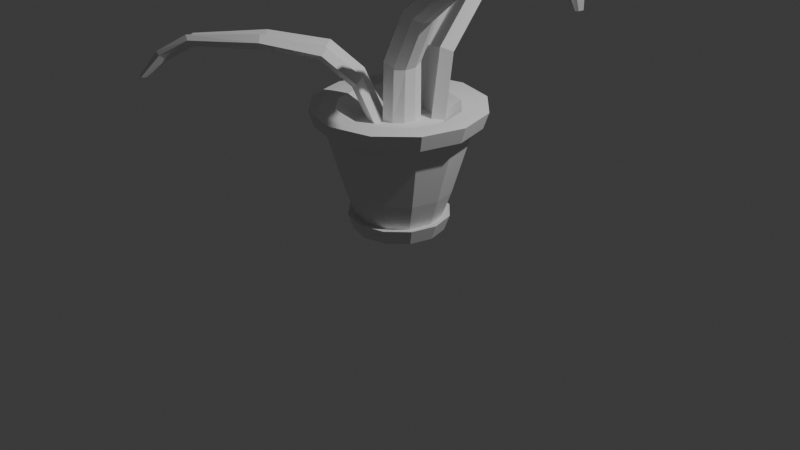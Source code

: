 # Source: PotPlantMain.blend  (saved by Blender 4.3.32; exported with 4.5.12 LTS)
import bpy
from mathutils import Matrix  # noqa: F401  (used for matrix-valued properties, if any)

bpy.ops.wm.read_factory_settings(use_empty=True)
scene = bpy.context.scene
scene.name = 'Scene'

# ---- collections
col_collection = bpy.data.collections.new('Collection'); scene.collection.children.link(col_collection)

# ---- world
world_world = bpy.data.worlds.new('World'); scene.world = world_world
world_world.use_nodes = True; world_world.node_tree.nodes.clear()
_N = world_world.node_tree.nodes; _L = world_world.node_tree.links
n0 = _N.new('ShaderNodeOutputWorld'); n0.name = 'World Output'; n0.location = (300, 300)
n1 = _N.new('ShaderNodeBackground'); n1.name = 'Background'; n1.location = (10, 300)
n1.inputs[0].default_value = (0.05088, 0.05088, 0.05088, 1.0)
_L.new(n1.outputs[0], n0.inputs[0])
n0.is_active_output = True
world_world.color = (0.05088, 0.05088, 0.05088)
world_world.sun_shadow_jitter_overblur = 0.0

# ---- cameras
cam_camera = bpy.data.cameras.new('Camera')
cam_camera.clip_end = 100.0
cam_camera.ortho_scale = 7.314

# ---- lights
light_light = bpy.data.lights.new('Light', 'POINT')
light_light.energy = 1000.0
light_light.shadow_soft_size = 0.1

# ---- meshes
me_cylinder = bpy.data.meshes.new('Cylinder')
me_cylinder.from_pydata([(1.392e-09, -1.392e-09, -0.04047), (3.014e-09, 0.7943, 1.236), (1.392e-09, 0.3965, -0.04047), (7.256e-10, 0.5417, 0.3745), (0.1982, 0.3433, -0.04047), (0.2709, 0.4692, 0.3745), (0.3433, 0.1982, -0.04047), (0.4692, 0.2709, 0.3745), (0.3965, -1.392e-09, -0.04047), (0.5417, -7.256e-10, 0.3745), (0.3433, -0.1982, -0.04047), (0.4692, -0.2709, 0.3745), (0.1982, -0.3433, -0.04047), (0.2709, -0.4692, 0.3745), (1.392e-09, -0.3965, -0.04047), (7.256e-10, -0.5417, 0.3745), (-0.1982, -0.3433, -0.04047), (-0.2709, -0.4692, 0.3745), (-0.3433, -0.1982, -0.04047), (-0.4692, -0.2709, 0.3745), (-0.3965, -1.392e-09, -0.04047), (-0.5417, -7.256e-10, 0.3745), (-0.3433, 0.1982, -0.04047), (-0.4692, 0.2709, 0.3745), (-0.1982, 0.3433, -0.04047), (-0.2709, 0.4692, 0.3745), (3.915e-10, 0.6672, 0.8055), (3.752e-09, 0.6221, 1.225), (0.3336, 0.5778, 0.8055), (0.5778, 0.3336, 0.8055), (0.6672, -2.36e-09, 0.8055), (0.5778, -0.3336, 0.8055), (0.3336, -0.5778, 0.8055), (3.915e-10, -0.6672, 0.8055), (-0.3336, -0.5778, 0.8055), (-0.5778, -0.3336, 0.8055), (-0.6672, -2.36e-09, 0.8055), (-0.5778, 0.3336, 0.8055), (-0.3336, 0.5778, 0.8055), (3.196e-09, 0.4611, 1.114), (0.3971, 0.6879, 1.236), (0.6879, 0.3971, 1.236), (0.7943, 8.862e-11, 1.236), (0.6879, -0.3971, 1.236), (0.3971, -0.6879, 1.236), (3.014e-09, -0.7943, 1.236), (-0.3971, -0.6879, 1.236), (-0.6879, -0.3971, 1.236), (-0.7943, 8.862e-11, 1.236), (-0.6879, 0.3971, 1.236), (-0.3971, 0.6879, 1.236), (0.3111, 0.5388, 1.225), (0.5388, 0.3111, 1.225), (0.6221, 1.461e-09, 1.225), (0.5388, -0.3111, 1.225), (0.3111, -0.5388, 1.225), (3.752e-09, -0.6221, 1.225), (-0.3111, -0.5388, 1.225), (-0.5388, -0.3111, 1.225), (-0.6221, 1.461e-09, 1.225), (-0.5388, 0.3111, 1.225), (-0.3111, 0.5388, 1.225), (6.994e-09, 0.2177, 1.114), (0.2305, 0.3993, 1.114), (0.3993, 0.2305, 1.114), (0.4611, 2.517e-10, 1.114), (0.3993, -0.2305, 1.114), (0.2305, -0.3993, 1.114), (3.196e-09, -0.4611, 1.114), (-0.2305, -0.3993, 1.114), (-0.3993, -0.2305, 1.114), (-0.4611, 2.517e-10, 1.114), (-0.3993, 0.2305, 1.114), (-0.2305, 0.3993, 1.114), (-0.6456, -0.3727, 1.071), (0.3727, 0.6456, 1.071), (-0.3727, -0.6456, 1.071), (2.007e-09, -0.7455, 1.071), (0.3727, -0.6456, 1.071), (0.6456, -0.3727, 1.071), (-0.6456, 0.3727, 1.071), (-0.7455, -8.52e-10, 1.071), (0.7455, -8.52e-10, 1.071), (0.6456, 0.3727, 1.071), (2.007e-09, 0.7455, 1.071), (-0.3727, 0.6456, 1.071), (-0.7215, -0.4166, 1.071), (-0.7688, -0.4439, 1.236), (0.4166, 0.7215, 1.071), (0.4439, 0.7688, 1.236), (2.233e-09, -0.8332, 1.071), (3.359e-09, -0.8877, 1.236), (0.7215, -0.4166, 1.071), (0.7688, -0.4439, 1.236), (-0.8332, -5.432e-10, 1.071), (-0.8877, 5.079e-10, 1.236), (0.7215, 0.4166, 1.071), (0.7688, 0.4439, 1.236), (-0.4166, 0.7215, 1.071), (-0.4439, 0.7688, 1.236), (3.359e-09, 0.8877, 1.236), (0.8877, 5.079e-10, 1.236), (0.4439, -0.7688, 1.236), (-0.4439, -0.7688, 1.236), (-0.7688, 0.4439, 1.236), (-0.4166, -0.7215, 1.071), (0.4166, -0.7215, 1.071), (-0.7215, 0.4166, 1.071), (0.8332, -5.432e-10, 1.071), (2.233e-09, 0.8332, 1.071), (1.177e-09, 0.4432, 0.09298), (0.2216, 0.3838, 0.09298), (0.3838, 0.2216, 0.09298), (0.4432, -1.177e-09, 0.09298), (0.3838, -0.2216, 0.09298), (0.2216, -0.3838, 0.09298), (1.177e-09, -0.4432, 0.09298), (-0.2216, -0.3838, 0.09298), (-0.3838, -0.2216, 0.09298), (-0.4432, -1.177e-09, 0.09298), (-0.3838, 0.2216, 0.09298), (-0.2216, 0.3838, 0.09298), (2.445e-09, 0.4698, -0.05282), (0.2349, 0.4069, -0.05282), (0.2626, 0.4549, 0.1053), (0.4069, 0.2349, -0.05282), (0.4549, 0.2626, 0.1053), (0.4698, -2.293e-09, -0.05282), (0.5252, -2.039e-09, 0.1053), (0.4069, -0.2349, -0.05282), (0.4549, -0.2626, 0.1053), (0.2349, -0.4069, -0.05282), (0.2626, -0.4549, 0.1053), (2.445e-09, -0.4698, -0.05282), (2.191e-09, -0.5252, 0.1053), (-0.2349, -0.4069, -0.05282), (-0.2626, -0.4549, 0.1053), (-0.4069, -0.2349, -0.05282), (-0.4549, -0.2626, 0.1053), (-0.4698, -2.293e-09, -0.05282), (-0.5252, -2.039e-09, 0.1053), (-0.4069, 0.2349, -0.05282), (-0.4549, 0.2626, 0.1053), (-0.2349, 0.4069, -0.05282), (-0.2626, 0.4549, 0.1053), (2.191e-09, 0.5252, 0.1053), (4.159e-09, 0.3233, 1.114), (7.083e-09, 0.1326, 1.11), (0.1616, 0.28, 1.114), (0.28, 0.1616, 1.114), (0.3233, 1.764e-10, 1.114), (0.28, -0.1616, 1.114), (0.1616, -0.28, 1.114), (4.159e-09, -0.3233, 1.114), (-0.1616, -0.28, 1.114), (-0.28, -0.1616, 1.114), (-0.3233, 1.764e-10, 1.114), (-0.28, 0.1616, 1.114), (-0.1616, 0.28, 1.114), (-0.2362, -0.3905, 1.439), (0.1088, 0.1885, 1.114), (0.1885, 0.1088, 1.114), (0.2177, 1.167e-09, 1.114), (0.1885, -0.1088, 1.114), (0.1088, -0.1885, 1.114), (6.994e-09, -0.2177, 1.114), (-0.1088, -0.1885, 1.114), (-0.1885, -0.1088, 1.114), (-0.2177, 1.167e-09, 1.114), (-0.1885, 0.1088, 1.114), (-0.1088, 0.1885, 1.114), (7.083e-09, 8.398e-11, 1.11), (0.06632, 0.1149, 1.11), (0.1149, 0.06632, 1.11), (0.1326, 8.398e-11, 1.11), (0.1149, -0.06632, 1.11), (0.06632, -0.1149, 1.11), (7.083e-09, -0.1326, 1.11), (-0.06632, -0.1149, 1.11), (-0.1149, -0.06632, 1.11), (-0.1326, 8.398e-11, 1.11), (-0.1149, 0.06632, 1.11), (-0.06632, 0.1149, 1.11), (-0.2092, -0.3232, 1.516), (-0.1156, -0.3666, 1.561), (-0.09715, -0.4549, 1.506), (-0.3531, -0.2709, 1.435), (-0.4166, -0.1281, 1.495), (-0.3307, -0.1465, 1.553), (-0.288, -0.2427, 1.513), (-0.4696, -0.6091, 1.713), (-0.4426, -0.5418, 1.789), (-0.349, -0.5852, 1.835), (-0.3306, -0.6735, 1.78), (-0.5866, -0.4895, 1.708), (-0.65, -0.3467, 1.768), (-0.5641, -0.3651, 1.827), (-0.5214, -0.4613, 1.787), (-0.8386, -0.9668, 1.789), (-0.868, -0.9368, 1.886), (-0.8118, -1.005, 1.956), (-0.7551, -1.068, 1.893), (-0.9462, -0.841, 1.764), (-1.049, -0.7243, 1.826), (-1.01, -0.7736, 1.911), (-0.9405, -0.8521, 1.869), (-1.375, -1.372, 1.791), (-1.418, -1.379, 1.859), (-1.407, -1.432, 1.908), (-1.359, -1.451, 1.864), (-1.426, -1.298, 1.774), (-1.499, -1.25, 1.817), (-1.501, -1.297, 1.876), (-1.452, -1.329, 1.847), (-1.609, -1.542, 1.64), (-1.655, -1.568, 1.69), (-1.664, -1.614, 1.724), (-1.622, -1.61, 1.691), (-1.633, -1.495, 1.63), (-1.688, -1.482, 1.662), (-1.708, -1.527, 1.705), (-1.671, -1.536, 1.683), (-1.796, -1.679, 1.445), (-1.828, -1.697, 1.449), (-1.838, -1.724, 1.453), (-1.812, -1.719, 1.452), (-1.806, -1.654, 1.442), (-1.839, -1.65, 1.443), (-1.857, -1.678, 1.448), (-1.834, -1.68, 1.447), (0.2305, 0.4733, 1.691), (0.1616, 0.3693, 1.75), (3.196e-09, 0.5272, 1.661), (0.3993, 0.3263, 1.774), (-0.28, 0.2662, 1.808), (-0.3993, 0.3263, 1.774), (0.28, 0.2662, 1.808), (4.159e-09, 0.4071, 1.729), (-0.2305, 0.4733, 1.691), (-0.1616, 0.3693, 1.75), (0.2305, 0.8868, 2.213), (0.1616, 0.8511, 2.326), (3.196e-09, 0.9054, 2.154), (0.3993, 0.8362, 2.374), (-0.28, 0.8156, 2.439), (-0.3993, 0.8362, 2.374), (0.28, 0.8156, 2.439), (4.159e-09, 0.864, 2.285), (-0.2305, 0.8868, 2.213), (-0.1616, 0.8511, 2.326), (0.1688, 1.716, 2.516), (0.1183, 1.77, 2.61), (3.458e-09, 1.689, 2.468), (0.2923, 1.792, 2.649), (-0.2049, 1.824, 2.703), (-0.2923, 1.792, 2.649), (0.2049, 1.824, 2.703), (4.163e-09, 1.751, 2.576), (-0.1688, 1.716, 2.516), (-0.1183, 1.77, 2.61), (0.1251, 2.136, 2.283), (0.08773, 2.176, 2.377), (2.834e-09, 2.116, 2.234), (0.2167, 2.193, 2.416), (-0.152, 2.216, 2.47), (-0.2167, 2.193, 2.416), (0.152, 2.216, 2.47), (3.356e-09, 2.162, 2.343), (-0.1251, 2.136, 2.283), (-0.08773, 2.176, 2.377), (0.07785, 2.527, 1.895), (0.05458, 2.587, 1.918), (1.126e-09, 2.497, 1.883), (0.1348, 2.611, 1.928), (-0.09454, 2.645, 1.941), (-0.1348, 2.611, 1.928), (0.09454, 2.645, 1.941), (1.451e-09, 2.565, 1.91), (-0.07785, 2.527, 1.895), (-0.05458, 2.587, 1.918), (0.04006, 2.656, 1.642), (0.02809, 2.688, 1.65), (7.276e-11, 2.64, 1.639), (0.06938, 2.701, 1.653), (-0.04865, 2.719, 1.658), (-0.06938, 2.701, 1.653), (0.04865, 2.719, 1.658), (2.401e-10, 2.676, 1.647), (-0.04006, 2.656, 1.642), (-0.02809, 2.688, 1.65), (0.08591, -0.2006, 1.755), (0.0931, -0.2846, 1.743), (0.2335, 0.06319, 1.704), (0.1623, 0.1298, 1.761), (0.1829, -0.2402, 1.691), (0.1406, -0.1735, 1.723), (0.264, -0.03937, 1.669), (0.2454, -0.1504, 1.664), (0.1787, -0.1188, 1.707), (0.19, -0.05114, 1.71), (0.1715, 0.01135, 1.731), (0.1281, 0.05192, 1.766), (0.4331, -0.2836, 2.326), (0.4391, -0.3669, 2.31), (0.5408, -0.01138, 2.236), (0.4922, 0.05022, 2.317), (0.502, -0.3167, 2.231), (0.4714, -0.253, 2.278), (0.5607, -0.1115, 2.188), (0.5465, -0.2232, 2.186), (0.4985, -0.1961, 2.251), (0.5072, -0.128, 2.252), (0.4951, -0.06699, 2.281), (0.4654, -0.02946, 2.331), (1.109, -0.3483, 2.838), (1.114, -0.4123, 2.822), (1.192, -0.1389, 2.748), (1.155, -0.09157, 2.829), (1.162, -0.3738, 2.743), (1.139, -0.3248, 2.79), (1.207, -0.2159, 2.7), (1.196, -0.3019, 2.698), (1.159, -0.281, 2.763), (1.166, -0.2286, 2.764), (1.157, -0.1817, 2.793), (1.134, -0.1528, 2.843), (1.774, -0.4058, 3.135), (1.768, -0.4504, 3.12), (1.775, -0.2599, 3.028), (1.796, -0.2269, 3.11), (1.754, -0.4236, 3.035), (1.766, -0.3894, 3.084), (1.758, -0.3136, 2.982), (1.751, -0.3735, 2.985), (1.764, -0.3589, 3.053), (1.768, -0.3224, 3.052), (1.778, -0.2897, 3.08), (1.791, -0.2696, 3.13), (2.483, -0.4764, 3.102), (2.473, -0.5076, 3.094), (2.447, -0.3746, 3.036), (2.487, -0.3516, 3.079), (2.437, -0.4888, 3.047), (2.46, -0.465, 3.073), (2.422, -0.4121, 3.013), (2.418, -0.4539, 3.017), (2.449, -0.4437, 3.055), (2.451, -0.4182, 3.052), (2.466, -0.3954, 3.066), (2.491, -0.3814, 3.093), (2.855, -0.5278, 2.953), (2.848, -0.5513, 2.95), (2.828, -0.451, 2.924), (2.859, -0.4336, 2.943), (2.821, -0.5371, 2.929), (2.838, -0.5191, 2.94), (2.809, -0.4792, 2.913), (2.806, -0.5107, 2.915), (2.83, -0.5031, 2.932), (2.831, -0.4839, 2.931), (2.843, -0.4667, 2.937), (2.862, -0.4561, 2.949)], [], [(0, 2, 4), (3, 25, 38, 26), (110, 3, 5, 111), (0, 4, 6), (7, 5, 28, 29), (111, 5, 7, 112), (0, 6, 8), (11, 9, 30, 31), (112, 7, 9, 113), (0, 8, 10), (15, 13, 32, 33), (113, 9, 11, 114), (0, 10, 12), (19, 17, 34, 35), (114, 11, 13, 115), (0, 12, 14), (23, 21, 36, 37), (115, 13, 15, 116), (0, 14, 16), (9, 7, 29, 30), (116, 15, 17, 117), (0, 16, 18), (13, 11, 31, 32), (117, 17, 19, 118), (0, 18, 20), (17, 15, 33, 34), (118, 19, 21, 119), (0, 20, 22), (21, 19, 35, 36), (119, 21, 23, 120), (0, 22, 24), (5, 3, 26, 28), (120, 23, 25, 121), (0, 24, 2), (25, 23, 37, 38), (121, 25, 3, 110), (81, 74, 86, 94), (50, 1, 100, 99), (42, 43, 93, 101), (83, 75, 88, 96), (49, 50, 99, 104), (45, 46, 103, 91), (76, 77, 90, 105), (74, 76, 105, 86), (41, 42, 101, 97), (78, 79, 92, 106), (48, 49, 104, 95), (75, 84, 109, 88), (40, 1, 27, 51), (45, 44, 55, 56), (50, 49, 60, 61), (43, 42, 53, 54), (48, 47, 58, 59), (41, 40, 51, 52), (46, 45, 56, 57), (44, 43, 54, 55), (49, 48, 59, 60), (42, 41, 52, 53), (1, 50, 61, 27), (47, 46, 57, 58), (51, 27, 39, 63), (56, 55, 67, 68), (61, 60, 72, 73), (54, 53, 65, 66), (59, 58, 70, 71), (52, 51, 63, 64), (57, 56, 68, 69), (55, 54, 66, 67), (60, 59, 71, 72), (53, 52, 64, 65), (27, 61, 73, 39), (58, 57, 69, 70), (146, 148, 231, 237), (68, 67, 152, 153), (157, 158, 239, 234), (66, 65, 150, 151), (71, 70, 155, 156), (149, 64, 233, 236), (69, 68, 153, 154), (67, 66, 151, 152), (72, 71, 156, 157), (65, 64, 149, 150), (39, 73, 238, 232), (70, 69, 154, 155), (26, 38, 85, 84), (30, 29, 83, 82), (37, 36, 81, 80), (32, 31, 79, 78), (34, 33, 77, 76), (29, 28, 75, 83), (36, 35, 74, 81), (31, 30, 82, 79), (38, 37, 80, 85), (33, 32, 78, 77), (28, 26, 84, 75), (35, 34, 76, 74), (86, 105, 103, 87), (88, 109, 100, 89), (90, 106, 102, 91), (98, 107, 104, 99), (92, 108, 101, 93), (94, 86, 87, 95), (96, 88, 89, 97), (105, 90, 91, 103), (106, 92, 93, 102), (107, 94, 95, 104), (108, 96, 97, 101), (109, 98, 99, 100), (46, 47, 87, 103), (1, 40, 89, 100), (79, 82, 108, 92), (43, 44, 102, 93), (84, 85, 98, 109), (85, 80, 107, 98), (47, 48, 95, 87), (82, 83, 96, 108), (40, 41, 97, 89), (77, 78, 106, 90), (80, 81, 94, 107), (44, 45, 91, 102), (10, 8, 127, 129), (120, 121, 144, 142), (113, 114, 130, 128), (121, 110, 145, 144), (114, 115, 132, 130), (24, 22, 141, 143), (18, 16, 135, 137), (4, 2, 122, 123), (12, 10, 129, 131), (115, 116, 134, 132), (6, 4, 123, 125), (116, 117, 136, 134), (143, 144, 145, 122), (141, 142, 144, 143), (139, 140, 142, 141), (137, 138, 140, 139), (135, 136, 138, 137), (133, 134, 136, 135), (131, 132, 134, 133), (129, 130, 132, 131), (127, 128, 130, 129), (125, 126, 128, 127), (123, 124, 126, 125), (122, 145, 124, 123), (16, 14, 133, 135), (22, 20, 139, 141), (112, 113, 128, 126), (119, 120, 142, 140), (111, 112, 126, 124), (118, 119, 140, 138), (2, 24, 143, 122), (8, 6, 125, 127), (110, 111, 124, 145), (14, 12, 131, 133), (20, 18, 137, 139), (117, 118, 138, 136), (149, 148, 160, 161), (166, 167, 189, 183), (152, 151, 163, 164), (157, 156, 168, 169), (150, 149, 161, 162), (146, 158, 170, 62), (167, 168, 188, 189), (148, 146, 62, 160), (153, 152, 164, 165), (158, 157, 169, 170), (151, 150, 162, 163), (168, 156, 187, 188), (166, 165, 177, 178), (173, 174, 299, 300), (169, 168, 180, 181), (162, 161, 292, 296), (62, 170, 182, 147), (167, 166, 178, 179), (160, 62, 147, 172), (176, 177, 290, 295), (170, 169, 181, 182), (165, 164, 294, 291), (168, 167, 179, 180), (174, 175, 298, 299), (171, 172, 147), (171, 173, 172), (171, 174, 173), (171, 175, 174), (171, 176, 175), (171, 177, 176), (171, 178, 177), (171, 179, 178), (171, 180, 179), (171, 181, 180), (171, 182, 181), (171, 147, 182), (183, 189, 197, 191), (185, 184, 192, 193), (186, 159, 190, 194), (153, 165, 184, 185), (156, 155, 186, 187), (165, 166, 183, 184), (155, 154, 159, 186), (154, 153, 185, 159), (196, 195, 203, 204), (192, 191, 199, 200), (197, 196, 204, 205), (187, 186, 194, 195), (159, 185, 193, 190), (189, 188, 196, 197), (184, 183, 191, 192), (188, 187, 195, 196), (205, 204, 212, 213), (198, 201, 209, 206), (203, 202, 210, 211), (194, 190, 198, 202), (193, 192, 200, 201), (191, 197, 205, 199), (195, 194, 202, 203), (190, 193, 201, 198), (206, 209, 217, 214), (211, 210, 218, 219), (207, 213, 221, 215), (200, 199, 207, 208), (204, 203, 211, 212), (202, 198, 206, 210), (201, 200, 208, 209), (199, 205, 213, 207), (217, 216, 224, 225), (218, 214, 222, 226), (220, 219, 227, 228), (213, 212, 220, 221), (208, 207, 215, 216), (212, 211, 219, 220), (210, 206, 214, 218), (209, 208, 216, 217), (222, 225, 224, 223), (226, 222, 223, 229), (227, 226, 229, 228), (215, 221, 229, 223), (219, 218, 226, 227), (214, 217, 225, 222), (221, 220, 228, 229), (216, 215, 223, 224), (238, 235, 245, 248), (231, 236, 246, 241), (235, 234, 244, 245), (237, 231, 241, 247), (72, 157, 234, 235), (158, 146, 237, 239), (64, 63, 230, 233), (73, 72, 235, 238), (63, 39, 232, 230), (148, 149, 236, 231), (242, 248, 258, 252), (240, 242, 252, 250), (244, 249, 259, 254), (246, 243, 253, 256), (236, 233, 243, 246), (234, 239, 249, 244), (230, 232, 242, 240), (232, 238, 248, 242), (239, 237, 247, 249), (233, 230, 240, 243), (253, 250, 260, 263), (259, 257, 267, 269), (252, 258, 268, 262), (250, 252, 262, 260), (249, 247, 257, 259), (243, 240, 250, 253), (247, 241, 251, 257), (245, 244, 254, 255), (241, 246, 256, 251), (248, 245, 255, 258), (265, 264, 274, 275), (267, 261, 271, 277), (263, 260, 270, 273), (269, 267, 277, 279), (257, 251, 261, 267), (255, 254, 264, 265), (251, 256, 266, 261), (258, 255, 265, 268), (256, 253, 263, 266), (254, 259, 269, 264), (275, 274, 284, 285), (277, 271, 281, 287), (273, 270, 280, 283), (279, 277, 287, 289), (261, 266, 276, 271), (268, 265, 275, 278), (266, 263, 273, 276), (264, 269, 279, 274), (260, 262, 272, 270), (262, 268, 278, 272), (280, 282, 287, 281), (288, 285, 284, 289), (283, 280, 281, 286), (282, 288, 289, 287), (271, 276, 286, 281), (278, 275, 285, 288), (276, 273, 283, 286), (274, 279, 289, 284), (270, 272, 282, 280), (272, 278, 288, 282), (290, 291, 303, 302), (293, 301, 313, 305), (296, 292, 304, 308), (299, 298, 310, 311), (300, 299, 311, 312), (177, 165, 291, 290), (164, 163, 297, 294), (175, 176, 295, 298), (160, 172, 301, 293), (161, 160, 293, 292), (172, 173, 300, 301), (163, 162, 296, 297), (305, 313, 325, 317), (308, 304, 316, 320), (311, 310, 322, 323), (312, 311, 323, 324), (306, 309, 321, 318), (291, 294, 306, 303), (298, 295, 307, 310), (297, 296, 308, 309), (301, 300, 312, 313), (292, 293, 305, 304), (295, 290, 302, 307), (294, 297, 309, 306), (320, 316, 328, 332), (323, 322, 334, 335), (324, 323, 335, 336), (318, 321, 333, 330), (319, 314, 326, 331), (302, 303, 315, 314), (303, 306, 318, 315), (310, 307, 319, 322), (309, 308, 320, 321), (313, 312, 324, 325), (304, 305, 317, 316), (307, 302, 314, 319), (332, 328, 340, 344), (335, 334, 346, 347), (336, 335, 347, 348), (330, 333, 345, 342), (331, 326, 338, 343), (317, 325, 337, 329), (314, 315, 327, 326), (315, 318, 330, 327), (322, 319, 331, 334), (321, 320, 332, 333), (325, 324, 336, 337), (316, 317, 329, 328), (347, 346, 358, 359), (348, 347, 359, 360), (342, 345, 357, 354), (343, 338, 350, 355), (340, 341, 353, 352), (329, 337, 349, 341), (326, 327, 339, 338), (327, 330, 342, 339), (334, 331, 343, 346), (333, 332, 344, 345), (337, 336, 348, 349), (328, 329, 341, 340), (354, 357, 358, 355), (356, 352, 360, 359), (351, 354, 355, 350), (357, 356, 359, 358), (352, 353, 361, 360), (344, 340, 352, 356), (341, 349, 361, 353), (338, 339, 351, 350), (339, 342, 354, 351), (346, 343, 355, 358), (345, 344, 356, 357), (349, 348, 360, 361)])
_uv = me_cylinder.uv_layers.new(name='UVMap')
_uv.uv.foreach_set('vector', [0.4867, 0.6215, 0.4338, 0.6073, 0.448, 0.5828, 0.2987, 0.3528, 0.3073, 0.3154, 0.3683, 0.3244, 0.3578, 0.3711, 0.2593, 0.3404, 0.2987, 0.3528, 0.2844, 0.3885, 0.2473, 0.3702, 0.4867, 0.6215, 0.448, 0.5828, 0.4725, 0.5686, 0.2647, 0.4218, 0.2844, 0.3885, 0.3402, 0.4158, 0.3158, 0.4573, 0.2473, 0.3702, 0.2844, 0.3885, 0.2647, 0.4218, 0.2307, 0.3978, 0.4867, 0.6215, 0.4725, 0.5686, 0.5009, 0.5686, 0.2107, 0.4776, 0.24, 0.4516, 0.2853, 0.4948, 0.2494, 0.5273, 0.2307, 0.3978, 0.2647, 0.4218, 0.24, 0.4516, 0.2102, 0.4226, 0.4867, 0.6215, 0.5009, 0.5686, 0.5254, 0.5828, 0.2635, 0.1342, 0.2388, 0.1051, 0.2825, 0.06212, 0.3131, 0.09839, 0.2102, 0.4226, 0.24, 0.4516, 0.2107, 0.4776, 0.1859, 0.4438, 0.4867, 0.6215, 0.5254, 0.5828, 0.5396, 0.6073, 0.2979, 0.202, 0.2833, 0.1668, 0.3379, 0.1389, 0.3562, 0.1828, 0.1859, 0.1135, 0.2097, 0.08017, 0.2388, 0.1051, 0.2099, 0.1339, 0.4867, 0.6215, 0.5396, 0.6073, 0.5396, 0.6357, 0.3099, 0.2772, 0.3068, 0.2391, 0.3675, 0.2291, 0.3716, 0.2767, 0.2099, 0.1339, 0.2388, 0.1051, 0.2635, 0.1342, 0.2303, 0.1581, 0.4867, 0.6215, 0.5396, 0.6357, 0.5254, 0.6602, 0.24, 0.4516, 0.2647, 0.4218, 0.3158, 0.4573, 0.2853, 0.4948, 0.2303, 0.1581, 0.2635, 0.1342, 0.2833, 0.1668, 0.2467, 0.1852, 0.4867, 0.6215, 0.5254, 0.6602, 0.5009, 0.6744, 0.2388, 0.1051, 0.2097, 0.08017, 0.2468, 0.03077, 0.2825, 0.06212, 0.2467, 0.1852, 0.2833, 0.1668, 0.2979, 0.202, 0.2588, 0.2147, 0.4867, 0.6215, 0.5009, 0.6744, 0.4725, 0.6744, 0.2833, 0.1668, 0.2635, 0.1342, 0.3131, 0.09839, 0.3379, 0.1389, 0.2588, 0.2147, 0.2979, 0.202, 0.3068, 0.2391, 0.2664, 0.2456, 0.4867, 0.6215, 0.4725, 0.6744, 0.448, 0.6602, 0.3068, 0.2391, 0.2979, 0.202, 0.3562, 0.1828, 0.3675, 0.2291, 0.2664, 0.2456, 0.3068, 0.2391, 0.3099, 0.2772, 0.2689, 0.2774, 0.4867, 0.6215, 0.448, 0.6602, 0.4338, 0.6357, 0.2844, 0.3885, 0.2987, 0.3528, 0.3578, 0.3711, 0.3402, 0.4158, 0.2689, 0.2774, 0.3099, 0.2772, 0.3073, 0.3154, 0.2666, 0.3092, 0.4867, 0.6215, 0.4338, 0.6357, 0.4338, 0.6073, 0.3073, 0.3154, 0.3099, 0.2772, 0.3716, 0.2767, 0.3683, 0.3244, 0.2666, 0.3092, 0.3073, 0.3154, 0.2987, 0.3528, 0.2593, 0.3404, 0.9151, 0.5203, 0.8618, 0.5203, 0.8587, 0.5086, 0.9183, 0.5086, 0.1984, 0.7057, 0.2268, 0.7549, 0.2176, 0.764, 0.1859, 0.709, 0.382, 0.7552, 0.4105, 0.706, 0.423, 0.7094, 0.3911, 0.7643, 0.9151, 0.7193, 0.9613, 0.6926, 0.9699, 0.7012, 0.9183, 0.731, 0.1984, 0.6489, 0.1984, 0.7057, 0.1859, 0.709, 0.1859, 0.6456, 0.382, 0.5994, 0.3327, 0.5711, 0.336, 0.5587, 0.3911, 0.5903, 0.8157, 0.547, 0.789, 0.5931, 0.7773, 0.59, 0.8071, 0.5384, 0.8618, 0.5203, 0.8157, 0.547, 0.8071, 0.5384, 0.8587, 0.5086, 0.3327, 0.7835, 0.382, 0.7552, 0.3911, 0.7643, 0.3361, 0.7959, 0.789, 0.6464, 0.8157, 0.6926, 0.8071, 0.7012, 0.7773, 0.6496, 0.2268, 0.5997, 0.1984, 0.6489, 0.1859, 0.6456, 0.2176, 0.5906, 0.9613, 0.6926, 0.988, 0.6464, 0.9997, 0.6496, 0.9699, 0.7012, 0.2759, 0.7834, 0.2268, 0.7549, 0.2436, 0.7381, 0.2821, 0.7603, 0.382, 0.5994, 0.4105, 0.6485, 0.3875, 0.6548, 0.3652, 0.6163, 0.1984, 0.7057, 0.1984, 0.6489, 0.2214, 0.6551, 0.2214, 0.6995, 0.4105, 0.706, 0.382, 0.7552, 0.3652, 0.7383, 0.3875, 0.6998, 0.2268, 0.5997, 0.2759, 0.5712, 0.2821, 0.5942, 0.2436, 0.6165, 0.3327, 0.7835, 0.2759, 0.7834, 0.2821, 0.7603, 0.3266, 0.7604, 0.3327, 0.5711, 0.382, 0.5994, 0.3652, 0.6163, 0.3266, 0.5942, 0.4105, 0.6485, 0.4107, 0.7053, 0.3877, 0.6993, 0.3875, 0.6548, 0.1984, 0.6489, 0.2268, 0.5997, 0.2436, 0.6165, 0.2214, 0.6551, 0.382, 0.7552, 0.3327, 0.7835, 0.3266, 0.7604, 0.3652, 0.7383, 0.2268, 0.7549, 0.1984, 0.7057, 0.2214, 0.6995, 0.2436, 0.7381, 0.2759, 0.5712, 0.3327, 0.5711, 0.3266, 0.5942, 0.2821, 0.5942, 0.8526, 0.9352, 0.8135, 0.914, 0.8312, 0.8935, 0.8601, 0.9092, 0.897, 0.7316, 0.9386, 0.7474, 0.9239, 0.77, 0.893, 0.7584, 0.7868, 0.8784, 0.7773, 0.8349, 0.8043, 0.8349, 0.8114, 0.8671, 0.9699, 0.8909, 0.9386, 0.9225, 0.9239, 0.8998, 0.9471, 0.8764, 0.7868, 0.7915, 0.8135, 0.7559, 0.8312, 0.7764, 0.8114, 0.8027, 0.897, 0.9382, 0.8526, 0.9352, 0.8601, 0.9092, 0.893, 0.9115, 0.8526, 0.7347, 0.897, 0.7316, 0.893, 0.7584, 0.8601, 0.7606, 0.9386, 0.7474, 0.9699, 0.779, 0.9471, 0.7935, 0.9239, 0.77, 0.7773, 0.8349, 0.7868, 0.7915, 0.8114, 0.8027, 0.8043, 0.8349, 0.9386, 0.9225, 0.897, 0.9382, 0.893, 0.9115, 0.9239, 0.8998, 0.8135, 0.914, 0.7868, 0.8784, 0.8114, 0.8671, 0.8312, 0.8935, 0.8135, 0.7559, 0.8526, 0.7347, 0.8601, 0.7606, 0.8312, 0.7764, 0.6985, 0.004287, 0.7223, 0.003002, 0.7236, 0.09245, 0.7002, 0.09263, 0.4324, 0.7169, 0.4557, 0.6936, 0.4652, 0.71, 0.4489, 0.7264, 0.6511, 0.0003465, 0.674, 0.003002, 0.6727, 0.09245, 0.6515, 0.09337, 0.16, 0.6488, 0.1685, 0.6806, 0.1495, 0.6806, 0.1435, 0.6583, 0.4557, 0.8039, 0.4324, 0.7806, 0.4489, 0.771, 0.4652, 0.7874, 0.7453, 0.0003465, 0.7648, 0.00207, 0.7627, 0.09216, 0.7449, 0.09337, 0.4239, 0.7487, 0.4324, 0.7169, 0.4489, 0.7264, 0.4429, 0.7487, 0.4557, 0.6936, 0.4876, 0.685, 0.4876, 0.7041, 0.4652, 0.71, 0.4876, 0.8124, 0.4557, 0.8039, 0.4652, 0.7874, 0.4876, 0.7934, 0.1685, 0.6806, 0.16, 0.7125, 0.1435, 0.7029, 0.1495, 0.6806, 0.5636, 0.009267, 0.5982, 0.00661, 0.602, 0.08999, 0.5672, 0.08935, 0.4324, 0.7806, 0.4239, 0.7487, 0.4429, 0.7487, 0.4489, 0.771, 0.3578, 0.3711, 0.3683, 0.3244, 0.4064, 0.3299, 0.3946, 0.3824, 0.2853, 0.4948, 0.3158, 0.4573, 0.3477, 0.4794, 0.3135, 0.5215, 0.3716, 0.2767, 0.3675, 0.2291, 0.4053, 0.2229, 0.41, 0.2763, 0.2825, 0.06212, 0.2468, 0.03077, 0.2698, 0.0003465, 0.3097, 0.03544, 0.3379, 0.1389, 0.3131, 0.09839, 0.3441, 0.0761, 0.3719, 0.1216, 0.3158, 0.4573, 0.3402, 0.4158, 0.3749, 0.4326, 0.3477, 0.4794, 0.3675, 0.2291, 0.3562, 0.1828, 0.3925, 0.1709, 0.4053, 0.2229, 0.2494, 0.5273, 0.2853, 0.4948, 0.3135, 0.5215, 0.2734, 0.558, 0.3683, 0.3244, 0.3716, 0.2767, 0.41, 0.2763, 0.4064, 0.3299, 0.3131, 0.09839, 0.2825, 0.06212, 0.3097, 0.03544, 0.3441, 0.0761, 0.3402, 0.4158, 0.3578, 0.3711, 0.3946, 0.3824, 0.3749, 0.4326, 0.3562, 0.1828, 0.3379, 0.1389, 0.3719, 0.1216, 0.3925, 0.1709, 0.142, 0.207, 0.1185, 0.1523, 0.1398, 0.141, 0.1648, 0.1993, 0.1185, 0.4962, 0.142, 0.4414, 0.1648, 0.4491, 0.1398, 0.5074, 0.08644, 0.102, 0.04672, 0.05765, 0.0633, 0.04019, 0.1056, 0.0875, 0.1563, 0.3836, 0.1612, 0.3242, 0.1852, 0.3242, 0.1801, 0.3875, 0.0003465, 0.6282, 0.04672, 0.5908, 0.0633, 0.6082, 0.01389, 0.6481, 0.1563, 0.2648, 0.142, 0.207, 0.1648, 0.1993, 0.1801, 0.2609, 0.08644, 0.5464, 0.1185, 0.4962, 0.1398, 0.5074, 0.1056, 0.5609, 0.1185, 0.1523, 0.08644, 0.102, 0.1056, 0.0875, 0.1398, 0.141, 0.04672, 0.05765, 0.0003465, 0.02025, 0.01389, 0.0003465, 0.0633, 0.04019, 0.1612, 0.3242, 0.1563, 0.2648, 0.1801, 0.2609, 0.1852, 0.3242, 0.04672, 0.5908, 0.08644, 0.5464, 0.1056, 0.5609, 0.0633, 0.6082, 0.142, 0.4414, 0.1563, 0.3836, 0.1801, 0.3875, 0.1648, 0.4491, 0.3327, 0.5711, 0.2759, 0.5712, 0.2726, 0.5588, 0.336, 0.5587, 0.2268, 0.7549, 0.2759, 0.7834, 0.2726, 0.7958, 0.2176, 0.764, 0.8157, 0.6926, 0.8618, 0.7193, 0.8587, 0.731, 0.8071, 0.7012, 0.4107, 0.7053, 0.4105, 0.6485, 0.423, 0.6452, 0.4232, 0.7086, 0.988, 0.6464, 0.988, 0.5931, 0.9997, 0.59, 0.9997, 0.6496, 0.988, 0.5931, 0.9613, 0.547, 0.9699, 0.5384, 0.9997, 0.59, 0.2759, 0.5712, 0.2268, 0.5997, 0.2176, 0.5906, 0.2726, 0.5588, 0.8618, 0.7193, 0.9151, 0.7193, 0.9183, 0.731, 0.8587, 0.731, 0.2759, 0.7834, 0.3327, 0.7835, 0.3361, 0.7959, 0.2726, 0.7958, 0.789, 0.5931, 0.789, 0.6464, 0.7773, 0.6496, 0.7773, 0.59, 0.9613, 0.547, 0.9151, 0.5203, 0.9183, 0.5086, 0.9699, 0.5384, 0.4105, 0.6485, 0.382, 0.5994, 0.3911, 0.5903, 0.423, 0.6452, 0.5254, 0.5828, 0.5009, 0.5686, 0.5035, 0.5587, 0.5327, 0.5755, 0.01142, 0.7042, 0.01142, 0.7359, 0.0003465, 0.7388, 0.0003465, 0.7012, 0.1139, 0.765, 0.1305, 0.738, 0.1415, 0.7413, 0.1217, 0.7733, 0.01142, 0.7359, 0.0271, 0.7634, 0.01893, 0.7714, 0.0003465, 0.7388, 0.1316, 0.7337, 0.1305, 0.702, 0.1415, 0.6987, 0.1428, 0.7363, 0.4338, 0.6357, 0.448, 0.6602, 0.4407, 0.6675, 0.4239, 0.6383, 0.5009, 0.6744, 0.5254, 0.6602, 0.5327, 0.6675, 0.5035, 0.6843, 0.448, 0.5828, 0.4338, 0.6073, 0.4239, 0.6047, 0.4407, 0.5755, 0.5396, 0.6073, 0.5254, 0.5828, 0.5327, 0.5755, 0.5495, 0.6047, 0.1305, 0.702, 0.1139, 0.6751, 0.1217, 0.6668, 0.1415, 0.6987, 0.4725, 0.5686, 0.448, 0.5828, 0.4407, 0.5755, 0.4699, 0.5587, 0.1139, 0.6751, 0.08604, 0.6599, 0.08878, 0.6488, 0.1217, 0.6668, 0.7506, 0.73, 0.7734, 0.734, 0.7639, 0.7703, 0.7421, 0.7625, 0.7535, 0.6966, 0.7766, 0.6966, 0.7734, 0.734, 0.7506, 0.73, 0.7506, 0.6631, 0.7734, 0.6592, 0.7766, 0.6966, 0.7535, 0.6966, 0.7421, 0.6306, 0.7639, 0.6228, 0.7734, 0.6592, 0.7506, 0.6631, 0.7281, 0.6, 0.7483, 0.5887, 0.7639, 0.6228, 0.7421, 0.6306, 0.7092, 0.5723, 0.7271, 0.5577, 0.7483, 0.5887, 0.7281, 0.6, 0.6858, 0.5482, 0.7009, 0.5307, 0.7271, 0.5577, 0.7092, 0.5723, 0.6586, 0.5284, 0.6706, 0.5086, 0.7009, 0.5307, 0.6858, 0.5482, 0.6858, 0.8449, 0.7009, 0.8624, 0.6706, 0.8845, 0.6586, 0.8647, 0.7092, 0.8208, 0.7271, 0.8355, 0.7009, 0.8624, 0.6858, 0.8449, 0.7281, 0.7931, 0.7483, 0.8045, 0.7271, 0.8355, 0.7092, 0.8208, 0.7421, 0.7625, 0.7639, 0.7703, 0.7483, 0.8045, 0.7281, 0.7931, 0.5254, 0.6602, 0.5396, 0.6357, 0.5495, 0.6383, 0.5327, 0.6675, 0.448, 0.6602, 0.4725, 0.6744, 0.4699, 0.6843, 0.4407, 0.6675, 0.08604, 0.7801, 0.1139, 0.765, 0.1217, 0.7733, 0.08878, 0.7913, 0.0271, 0.6766, 0.01142, 0.7042, 0.0003465, 0.7012, 0.01893, 0.6686, 0.05436, 0.7796, 0.08604, 0.7801, 0.08878, 0.7913, 0.05123, 0.7906, 0.05436, 0.6605, 0.0271, 0.6766, 0.01893, 0.6686, 0.05123, 0.6494, 0.4338, 0.6073, 0.4338, 0.6357, 0.4239, 0.6383, 0.4239, 0.6047, 0.5009, 0.5686, 0.4725, 0.5686, 0.4699, 0.5587, 0.5035, 0.5587, 0.0271, 0.7634, 0.05436, 0.7796, 0.05123, 0.7906, 0.01893, 0.7714, 0.5396, 0.6357, 0.5396, 0.6073, 0.5495, 0.6047, 0.5495, 0.6383, 0.4725, 0.6744, 0.5009, 0.6744, 0.5035, 0.6843, 0.4699, 0.6843, 0.08604, 0.6599, 0.05436, 0.6605, 0.05123, 0.6494, 0.08878, 0.6488, 0.5314, 0.6966, 0.5429, 0.7166, 0.5289, 0.7204, 0.5211, 0.7069, 0.6482, 0.8968, 0.6336, 0.896, 0.6398, 0.8385, 0.655, 0.8391, 0.5622, 0.7073, 0.5563, 0.7297, 0.5436, 0.7224, 0.5477, 0.7073, 0.5114, 0.7713, 0.4883, 0.7713, 0.492, 0.7572, 0.5076, 0.7572, 0.5114, 0.685, 0.5314, 0.6966, 0.5211, 0.7069, 0.5076, 0.6991, 0.5429, 0.7397, 0.5314, 0.7597, 0.5211, 0.7494, 0.5289, 0.7359, 0.6336, 0.896, 0.6176, 0.8979, 0.6257, 0.8363, 0.6398, 0.8385, 0.5429, 0.7166, 0.5429, 0.7397, 0.5289, 0.7359, 0.5289, 0.7204, 0.5563, 0.685, 0.5622, 0.7073, 0.5477, 0.7073, 0.5436, 0.6923, 0.5314, 0.7597, 0.5114, 0.7713, 0.5076, 0.7572, 0.5211, 0.7494, 0.4883, 0.685, 0.5114, 0.685, 0.5076, 0.6991, 0.492, 0.6991, 0.6176, 0.8979, 0.6048, 0.8929, 0.6122, 0.8379, 0.6257, 0.8363, 0.1591, 0.7713, 0.1435, 0.7714, 0.1465, 0.76, 0.156, 0.76, 0.4295, 0.536, 0.4203, 0.535, 0.42, 0.4515, 0.4291, 0.4504, 0.1803, 0.7345, 0.1803, 0.7501, 0.169, 0.747, 0.169, 0.7375, 0.4813, 0.5326, 0.4661, 0.5345, 0.4635, 0.4522, 0.479, 0.4541, 0.1591, 0.7132, 0.1726, 0.721, 0.1642, 0.7293, 0.156, 0.7246, 0.1726, 0.7635, 0.1591, 0.7713, 0.156, 0.76, 0.1642, 0.7552, 0.1435, 0.7132, 0.1591, 0.7132, 0.156, 0.7246, 0.1465, 0.7245, 0.5073, 0.001241, 0.517, 0.0003465, 0.5161, 0.09257, 0.5071, 0.09044, 0.1726, 0.721, 0.1803, 0.7345, 0.169, 0.7375, 0.1642, 0.7293, 0.53, 0.002624, 0.5462, 0.004937, 0.5428, 0.08989, 0.5278, 0.09295, 0.1803, 0.7501, 0.1726, 0.7635, 0.1642, 0.7552, 0.169, 0.747, 0.4203, 0.535, 0.4112, 0.5345, 0.4107, 0.4514, 0.42, 0.4515, 0.5059, 0.7897, 0.493, 0.8026, 0.4883, 0.7944, 0.5059, 0.7897, 0.5012, 0.8074, 0.493, 0.8026, 0.5059, 0.7897, 0.5107, 0.8074, 0.5012, 0.8074, 0.5059, 0.7897, 0.5189, 0.8026, 0.5107, 0.8074, 0.5059, 0.7897, 0.5236, 0.7944, 0.5189, 0.8026, 0.5059, 0.7897, 0.5236, 0.7849, 0.5236, 0.7944, 0.5059, 0.7897, 0.5189, 0.7767, 0.5236, 0.7849, 0.5059, 0.7897, 0.5107, 0.772, 0.5189, 0.7767, 0.5059, 0.7897, 0.5012, 0.772, 0.5107, 0.772, 0.5059, 0.7897, 0.493, 0.7767, 0.5012, 0.772, 0.5059, 0.7897, 0.4883, 0.7849, 0.493, 0.7767, 0.5059, 0.7897, 0.4883, 0.7944, 0.4883, 0.7849, 0.655, 0.8391, 0.6398, 0.8385, 0.6428, 0.7822, 0.6579, 0.7822, 0.8649, 0.06362, 0.8782, 0.06401, 0.8818, 0.116, 0.8674, 0.1184, 0.5892, 0.8382, 0.5665, 0.8362, 0.5673, 0.779, 0.5906, 0.7785, 0.8557, 0.007157, 0.8697, 0.0003465, 0.8782, 0.06401, 0.8649, 0.06362, 0.6048, 0.8929, 0.5846, 0.885, 0.5892, 0.8382, 0.6122, 0.8379, 0.8697, 0.0003465, 0.8852, 0.0007027, 0.8924, 0.06027, 0.8782, 0.06401, 0.5846, 0.885, 0.5636, 0.8817, 0.5665, 0.8362, 0.5892, 0.8382, 0.8335, 0.0142, 0.8557, 0.007157, 0.8649, 0.06362, 0.8424, 0.06238, 0.6274, 0.7842, 0.6134, 0.7816, 0.6086, 0.7072, 0.6223, 0.7046, 0.8818, 0.116, 0.8978, 0.1177, 0.8928, 0.2012, 0.8775, 0.2005, 0.6428, 0.7822, 0.6274, 0.7842, 0.6223, 0.7046, 0.637, 0.7029, 0.6122, 0.8379, 0.5892, 0.8382, 0.5906, 0.7785, 0.6134, 0.7816, 0.8424, 0.06238, 0.8649, 0.06362, 0.8674, 0.1184, 0.8439, 0.1216, 0.6398, 0.8385, 0.6257, 0.8363, 0.6274, 0.7842, 0.6428, 0.7822, 0.8782, 0.06401, 0.8924, 0.06027, 0.8978, 0.1177, 0.8818, 0.116, 0.6257, 0.8363, 0.6122, 0.8379, 0.6134, 0.7816, 0.6274, 0.7842, 0.637, 0.7029, 0.6223, 0.7046, 0.6125, 0.6058, 0.6217, 0.6048, 0.8409, 0.1968, 0.8636, 0.1984, 0.8591, 0.2946, 0.8439, 0.2918, 0.6086, 0.7072, 0.5866, 0.7073, 0.5885, 0.6114, 0.6027, 0.61, 0.5906, 0.7785, 0.5673, 0.779, 0.5636, 0.7063, 0.5866, 0.7073, 0.8674, 0.1184, 0.8818, 0.116, 0.8775, 0.2005, 0.8636, 0.1984, 0.6579, 0.7822, 0.6428, 0.7822, 0.637, 0.7029, 0.6523, 0.7005, 0.6134, 0.7816, 0.5906, 0.7785, 0.5866, 0.7073, 0.6086, 0.7072, 0.8439, 0.1216, 0.8674, 0.1184, 0.8636, 0.1984, 0.8409, 0.1968, 0.8439, 0.2918, 0.8591, 0.2946, 0.8502, 0.3427, 0.8381, 0.3394, 0.6027, 0.61, 0.5885, 0.6114, 0.585, 0.5625, 0.5946, 0.5606, 0.63, 0.6025, 0.6217, 0.6048, 0.6103, 0.5555, 0.6154, 0.5535, 0.8775, 0.2005, 0.8928, 0.2012, 0.8778, 0.2985, 0.8677, 0.298, 0.6223, 0.7046, 0.6086, 0.7072, 0.6027, 0.61, 0.6125, 0.6058, 0.5866, 0.7073, 0.5636, 0.7063, 0.5751, 0.6106, 0.5885, 0.6114, 0.8636, 0.1984, 0.8775, 0.2005, 0.8677, 0.298, 0.8591, 0.2946, 0.6523, 0.7005, 0.637, 0.7029, 0.6217, 0.6048, 0.63, 0.6025, 0.8502, 0.3427, 0.8575, 0.3456, 0.8416, 0.3935, 0.8387, 0.3901, 0.585, 0.5625, 0.5768, 0.5621, 0.5776, 0.5159, 0.5818, 0.5165, 0.6037, 0.557, 0.5946, 0.5606, 0.5859, 0.5137, 0.5896, 0.5097, 0.6217, 0.6048, 0.6125, 0.6058, 0.6037, 0.557, 0.6103, 0.5555, 0.8677, 0.298, 0.8778, 0.2985, 0.866, 0.3474, 0.8575, 0.3456, 0.6125, 0.6058, 0.6027, 0.61, 0.5946, 0.5606, 0.6037, 0.557, 0.5885, 0.6114, 0.5751, 0.6106, 0.5768, 0.5621, 0.585, 0.5625, 0.8591, 0.2946, 0.8677, 0.298, 0.8575, 0.3456, 0.8502, 0.3427, 0.5213, 0.5431, 0.5213, 0.5371, 0.5245, 0.5351, 0.5245, 0.5391, 0.5319, 0.5391, 0.5297, 0.5422, 0.5252, 0.54, 0.5266, 0.5379, 0.5297, 0.5351, 0.5319, 0.5391, 0.5266, 0.5379, 0.5252, 0.5352, 0.6154, 0.5535, 0.6103, 0.5555, 0.5933, 0.51, 0.5957, 0.5086, 0.5946, 0.5606, 0.585, 0.5625, 0.5818, 0.5165, 0.5859, 0.5137, 0.8381, 0.3394, 0.8502, 0.3427, 0.8387, 0.3901, 0.8335, 0.3859, 0.6103, 0.5555, 0.6037, 0.557, 0.5896, 0.5097, 0.5933, 0.51, 0.8575, 0.3456, 0.866, 0.3474, 0.8465, 0.3931, 0.8416, 0.3935, 0.602, 0.08999, 0.6337, 0.09216, 0.6285, 0.1921, 0.5983, 0.185, 0.7236, 0.09245, 0.7449, 0.09337, 0.7499, 0.1965, 0.7279, 0.1947, 0.6337, 0.09216, 0.6515, 0.09337, 0.6465, 0.1965, 0.6285, 0.1921, 0.7002, 0.09263, 0.7236, 0.09245, 0.7279, 0.1947, 0.7047, 0.1959, 0.6315, 0.00207, 0.6511, 0.0003465, 0.6515, 0.09337, 0.6337, 0.09216, 0.674, 0.003002, 0.6978, 0.004286, 0.6962, 0.09263, 0.6727, 0.09245, 0.7648, 0.00207, 0.7981, 0.00661, 0.7944, 0.08999, 0.7627, 0.09216, 0.5982, 0.00661, 0.6315, 0.00207, 0.6337, 0.09216, 0.602, 0.08999, 0.7981, 0.00661, 0.8328, 0.009267, 0.8291, 0.08935, 0.7944, 0.08999, 0.7223, 0.003002, 0.7453, 0.0003465, 0.7449, 0.09337, 0.7236, 0.09245, 0.564, 0.182, 0.5983, 0.185, 0.5928, 0.3128, 0.5674, 0.3096, 0.7981, 0.185, 0.8323, 0.182, 0.829, 0.3096, 0.8036, 0.3128, 0.6465, 0.1965, 0.6685, 0.1947, 0.6481, 0.3263, 0.6295, 0.3274, 0.7499, 0.1965, 0.7679, 0.1921, 0.7789, 0.3217, 0.7668, 0.3274, 0.7449, 0.09337, 0.7627, 0.09216, 0.7679, 0.1921, 0.7499, 0.1965, 0.6515, 0.09337, 0.6727, 0.09245, 0.6685, 0.1947, 0.6465, 0.1965, 0.7944, 0.08999, 0.8291, 0.08935, 0.8323, 0.182, 0.7981, 0.185, 0.5672, 0.08935, 0.602, 0.08999, 0.5983, 0.185, 0.564, 0.182, 0.6727, 0.09245, 0.6962, 0.09263, 0.6916, 0.1959, 0.6685, 0.1947, 0.7627, 0.09216, 0.7944, 0.08999, 0.7981, 0.185, 0.7679, 0.1921, 0.7789, 0.3217, 0.8036, 0.3128, 0.8121, 0.3814, 0.7889, 0.3785, 0.6481, 0.3263, 0.6651, 0.3286, 0.6455, 0.3941, 0.6335, 0.3884, 0.5674, 0.3096, 0.5928, 0.3128, 0.5842, 0.3814, 0.5646, 0.3825, 0.8036, 0.3128, 0.829, 0.3096, 0.8318, 0.3825, 0.8121, 0.3814, 0.6685, 0.1947, 0.6916, 0.1959, 0.6651, 0.3286, 0.6481, 0.3263, 0.7679, 0.1921, 0.7981, 0.185, 0.8036, 0.3128, 0.7789, 0.3217, 0.7047, 0.1959, 0.7279, 0.1947, 0.7482, 0.3263, 0.7312, 0.3286, 0.6285, 0.1921, 0.6465, 0.1965, 0.6295, 0.3274, 0.6175, 0.3217, 0.7279, 0.1947, 0.7499, 0.1965, 0.7668, 0.3274, 0.7482, 0.3263, 0.5983, 0.185, 0.6285, 0.1921, 0.6175, 0.3217, 0.5928, 0.3128, 0.6075, 0.3785, 0.6197, 0.3799, 0.5957, 0.4663, 0.5891, 0.4631, 0.7508, 0.3941, 0.7628, 0.3884, 0.7915, 0.469, 0.7837, 0.4722, 0.7889, 0.3785, 0.8121, 0.3814, 0.8208, 0.4596, 0.8073, 0.4631, 0.6335, 0.3884, 0.6455, 0.3941, 0.6126, 0.4722, 0.6049, 0.469, 0.7312, 0.3286, 0.7482, 0.3263, 0.7628, 0.3884, 0.7508, 0.3941, 0.6175, 0.3217, 0.6295, 0.3274, 0.6197, 0.3799, 0.6075, 0.3785, 0.7482, 0.3263, 0.7668, 0.3274, 0.7767, 0.3799, 0.7628, 0.3884, 0.5928, 0.3128, 0.6175, 0.3217, 0.6075, 0.3785, 0.5842, 0.3814, 0.7668, 0.3274, 0.7789, 0.3217, 0.7889, 0.3785, 0.7767, 0.3799, 0.6295, 0.3274, 0.6481, 0.3263, 0.6335, 0.3884, 0.6197, 0.3799, 0.5891, 0.4631, 0.5957, 0.4663, 0.5832, 0.5041, 0.5793, 0.5022, 0.7837, 0.4722, 0.7915, 0.469, 0.8082, 0.506, 0.8042, 0.5079, 0.8073, 0.4631, 0.8208, 0.4596, 0.8247, 0.5005, 0.817, 0.5022, 0.6049, 0.469, 0.6126, 0.4722, 0.5921, 0.5079, 0.5882, 0.506, 0.7628, 0.3884, 0.7767, 0.3799, 0.8007, 0.4663, 0.7915, 0.469, 0.5842, 0.3814, 0.6075, 0.3785, 0.5891, 0.4631, 0.5756, 0.4596, 0.7767, 0.3799, 0.7889, 0.3785, 0.8073, 0.4631, 0.8007, 0.4663, 0.6197, 0.3799, 0.6335, 0.3884, 0.6049, 0.469, 0.5957, 0.4663, 0.8121, 0.3814, 0.8318, 0.3825, 0.8328, 0.4585, 0.8208, 0.4596, 0.5646, 0.3825, 0.5842, 0.3814, 0.5756, 0.4596, 0.5636, 0.4585, 0.503, 0.5407, 0.505, 0.5351, 0.5089, 0.5386, 0.5075, 0.5425, 0.5095, 0.5423, 0.5115, 0.5351, 0.5154, 0.5354, 0.514, 0.5405, 0.505, 0.548, 0.503, 0.5407, 0.5075, 0.5425, 0.5089, 0.5477, 0.5115, 0.548, 0.5095, 0.5423, 0.514, 0.5405, 0.5154, 0.5445, 0.7915, 0.469, 0.8007, 0.4663, 0.8132, 0.5041, 0.8082, 0.506, 0.5756, 0.4596, 0.5891, 0.4631, 0.5793, 0.5022, 0.5717, 0.5005, 0.8007, 0.4663, 0.8073, 0.4631, 0.817, 0.5022, 0.8132, 0.5041, 0.5957, 0.4663, 0.6049, 0.469, 0.5882, 0.506, 0.5832, 0.5041, 0.8208, 0.4596, 0.8328, 0.4585, 0.8309, 0.5001, 0.8247, 0.5005, 0.5636, 0.4585, 0.5756, 0.4596, 0.5717, 0.5005, 0.5655, 0.5001, 0.5161, 0.09257, 0.5278, 0.09295, 0.5272, 0.1811, 0.5157, 0.1811, 0.4491, 0.4488, 0.4378, 0.4484, 0.4387, 0.3628, 0.4504, 0.3637, 0.479, 0.4541, 0.4635, 0.4522, 0.4653, 0.3668, 0.4806, 0.3683, 0.42, 0.4515, 0.4107, 0.4514, 0.411, 0.3642, 0.4204, 0.3647, 0.4291, 0.4504, 0.42, 0.4515, 0.4204, 0.3647, 0.4295, 0.3643, 0.517, 0.0003465, 0.53, 0.002624, 0.5278, 0.09295, 0.5161, 0.09257, 0.5462, 0.004937, 0.5629, 0.006075, 0.5589, 0.08815, 0.5428, 0.08989, 0.4973, 0.001409, 0.5073, 0.001241, 0.5071, 0.09044, 0.4976, 0.08908, 0.4508, 0.5368, 0.4387, 0.5372, 0.4378, 0.4484, 0.4491, 0.4488, 0.4661, 0.5345, 0.4508, 0.5368, 0.4491, 0.4488, 0.4635, 0.4522, 0.4387, 0.5372, 0.4295, 0.536, 0.4291, 0.4504, 0.4378, 0.4484, 0.4966, 0.5315, 0.4813, 0.5326, 0.479, 0.4541, 0.4947, 0.454, 0.4504, 0.3637, 0.4387, 0.3628, 0.444, 0.2499, 0.4535, 0.2503, 0.4806, 0.3683, 0.4653, 0.3668, 0.4676, 0.2509, 0.4802, 0.2509, 0.4204, 0.3647, 0.411, 0.3642, 0.4207, 0.2484, 0.4279, 0.2491, 0.4295, 0.3643, 0.4204, 0.3647, 0.4279, 0.2491, 0.4354, 0.2496, 0.5422, 0.1782, 0.5578, 0.1766, 0.5534, 0.2946, 0.5405, 0.2943, 0.5278, 0.09295, 0.5428, 0.08989, 0.5422, 0.1782, 0.5272, 0.1811, 0.4976, 0.08908, 0.5071, 0.09044, 0.5065, 0.1793, 0.4973, 0.1782, 0.4947, 0.454, 0.479, 0.4541, 0.4806, 0.3683, 0.4966, 0.368, 0.4378, 0.4484, 0.4291, 0.4504, 0.4295, 0.3643, 0.4387, 0.3628, 0.4635, 0.4522, 0.4491, 0.4488, 0.4504, 0.3637, 0.4653, 0.3668, 0.5071, 0.09044, 0.5161, 0.09257, 0.5157, 0.1811, 0.5065, 0.1793, 0.5428, 0.08989, 0.5589, 0.08815, 0.5578, 0.1766, 0.5422, 0.1782, 0.4802, 0.2509, 0.4676, 0.2509, 0.4689, 0.1563, 0.4788, 0.159, 0.4279, 0.2491, 0.4207, 0.2484, 0.4324, 0.1523, 0.4375, 0.153, 0.4354, 0.2496, 0.4279, 0.2491, 0.4375, 0.153, 0.4435, 0.1521, 0.5405, 0.2943, 0.5534, 0.2946, 0.5464, 0.386, 0.537, 0.3886, 0.5081, 0.2945, 0.5167, 0.2945, 0.5197, 0.3942, 0.5129, 0.3918, 0.5157, 0.1811, 0.5272, 0.1811, 0.5262, 0.2943, 0.5167, 0.2945, 0.5272, 0.1811, 0.5422, 0.1782, 0.5405, 0.2943, 0.5262, 0.2943, 0.4973, 0.1782, 0.5065, 0.1793, 0.5081, 0.2945, 0.5005, 0.2947, 0.4966, 0.368, 0.4806, 0.3683, 0.4802, 0.2509, 0.4923, 0.2505, 0.4387, 0.3628, 0.4295, 0.3643, 0.4354, 0.2496, 0.444, 0.2499, 0.4653, 0.3668, 0.4504, 0.3637, 0.4535, 0.2503, 0.4676, 0.2509, 0.5065, 0.1793, 0.5157, 0.1811, 0.5167, 0.2945, 0.5081, 0.2945, 0.4788, 0.159, 0.4689, 0.1563, 0.4713, 0.06021, 0.4779, 0.0625, 0.4375, 0.153, 0.4324, 0.1523, 0.4464, 0.05668, 0.4499, 0.05735, 0.4435, 0.1521, 0.4375, 0.153, 0.4499, 0.05735, 0.4541, 0.05659, 0.537, 0.3886, 0.5464, 0.386, 0.5417, 0.4771, 0.5357, 0.4794, 0.5129, 0.3918, 0.5197, 0.3942, 0.5245, 0.4841, 0.5199, 0.4822, 0.4535, 0.2503, 0.444, 0.2499, 0.4508, 0.1501, 0.4573, 0.1514, 0.5167, 0.2945, 0.5262, 0.2943, 0.5261, 0.3933, 0.5197, 0.3942, 0.5262, 0.2943, 0.5405, 0.2943, 0.537, 0.3886, 0.5261, 0.3933, 0.5005, 0.2947, 0.5081, 0.2945, 0.5129, 0.3918, 0.5073, 0.3905, 0.4923, 0.2505, 0.4802, 0.2509, 0.4788, 0.159, 0.4874, 0.1585, 0.444, 0.2499, 0.4354, 0.2496, 0.4435, 0.1521, 0.4508, 0.1501, 0.4676, 0.2509, 0.4535, 0.2503, 0.4573, 0.1514, 0.4689, 0.1563, 0.4499, 0.05735, 0.4464, 0.05668, 0.4556, 0.001497, 0.4582, 0.002053, 0.4541, 0.05659, 0.4499, 0.05735, 0.4582, 0.002053, 0.4612, 0.001619, 0.5357, 0.4794, 0.5417, 0.4771, 0.5393, 0.5294, 0.5354, 0.5311, 0.5199, 0.4822, 0.5245, 0.4841, 0.528, 0.5344, 0.5253, 0.5329, 0.4713, 0.06021, 0.4637, 0.05601, 0.4678, 0.001323, 0.4727, 0.004262, 0.4573, 0.1514, 0.4508, 0.1501, 0.4592, 0.0548, 0.4637, 0.05601, 0.5197, 0.3942, 0.5261, 0.3933, 0.5288, 0.4834, 0.5245, 0.4841, 0.5261, 0.3933, 0.537, 0.3886, 0.5357, 0.4794, 0.5288, 0.4834, 0.5073, 0.3905, 0.5129, 0.3918, 0.5199, 0.4822, 0.5162, 0.4811, 0.4874, 0.1585, 0.4788, 0.159, 0.4779, 0.0625, 0.4838, 0.06209, 0.4508, 0.1501, 0.4435, 0.1521, 0.4541, 0.05659, 0.4592, 0.0548, 0.4689, 0.1563, 0.4573, 0.1514, 0.4637, 0.05601, 0.4713, 0.06021, 0.5161, 0.5394, 0.5174, 0.5351, 0.5206, 0.5376, 0.5198, 0.5402, 0.5023, 0.5386, 0.5023, 0.5436, 0.4988, 0.5435, 0.4988, 0.5405, 0.5174, 0.5444, 0.5161, 0.5394, 0.5198, 0.5402, 0.5206, 0.5433, 0.4998, 0.5351, 0.5023, 0.5386, 0.4988, 0.5405, 0.4973, 0.5383, 0.5023, 0.5436, 0.4998, 0.5485, 0.4973, 0.5465, 0.4988, 0.5435, 0.4779, 0.0625, 0.4713, 0.06021, 0.4727, 0.004262, 0.4773, 0.005748, 0.4637, 0.05601, 0.4592, 0.0548, 0.4645, 0.0003465, 0.4678, 0.001323, 0.5245, 0.4841, 0.5288, 0.4834, 0.5313, 0.5338, 0.528, 0.5344, 0.5288, 0.4834, 0.5357, 0.4794, 0.5354, 0.5311, 0.5313, 0.5338, 0.5162, 0.4811, 0.5199, 0.4822, 0.5253, 0.5329, 0.5229, 0.5322, 0.4838, 0.06209, 0.4779, 0.0625, 0.4773, 0.005748, 0.4817, 0.005409, 0.4592, 0.0548, 0.4541, 0.05659, 0.4612, 0.001619, 0.4645, 0.0003465])
me_cylinder.update()

# ---- objects
ob_light = bpy.data.objects.new('Light', light_light)
ob_camera = bpy.data.objects.new('Camera', cam_camera)
ob_cylinder = bpy.data.objects.new('Cylinder', me_cylinder)

# ---- transforms, parenting, visibility, modifiers, constraints
ob_light.location = (4.076, 1.005, 5.904)
ob_light.rotation_euler = (0.6503, 0.05522, 1.866)
ob_light.lock_rotations_4d = False
ob_light.empty_display_type = 'ARROWS'
ob_light.color = (0.0, 0.0, 0.0, 0.0)
ob_light.lineart.crease_threshold = 0.0
ob_camera.location = (7.359, -6.926, 4.958)
ob_camera.rotation_euler = (1.109, 0.0, 0.8149)
ob_camera.lock_rotations_4d = False
ob_camera.empty_display_type = 'ARROWS'
ob_camera.color = (0.0, 0.0, 0.0, 0.0)
ob_camera.display_type = 'WIRE'
ob_camera.lineart.crease_threshold = 0.0
ob_cylinder.location = (0.0, 0.0, 0.0)

# ---- collection membership
col_collection.objects.link(ob_light)
col_collection.objects.link(ob_camera)
col_collection.objects.link(ob_cylinder)

# ---- scene / render settings (as saved in the file)
scene.camera = ob_camera
scene.frame_start = 1; scene.frame_end = 250; scene.frame_set(1)
scene.render.engine = 'BLENDER_EEVEE_NEXT'
bpy.context.view_layer.update()
